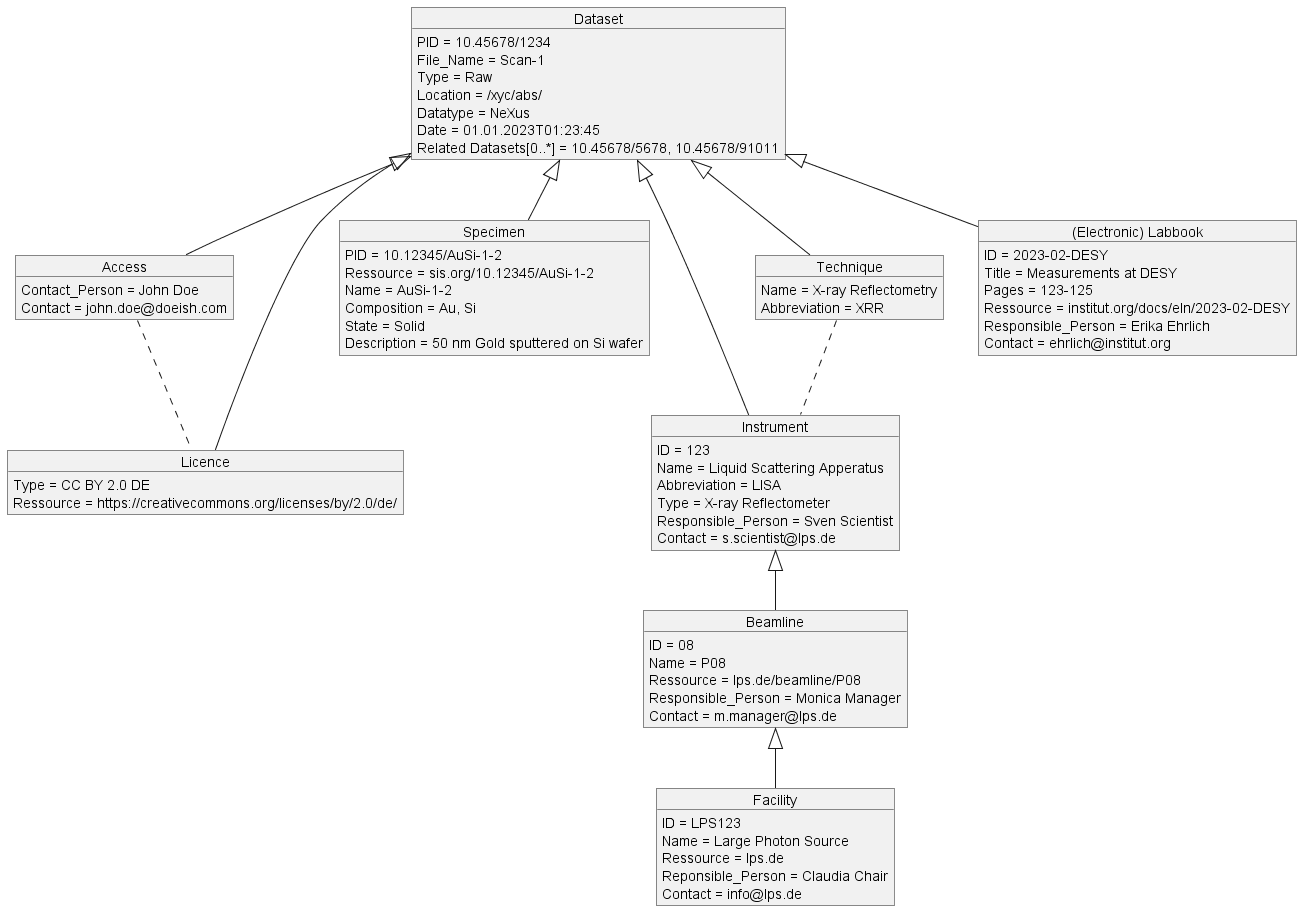

The diagram above was rendered by PlantUML. Its source (embedded in the PNG):
@startUML
/'UML object diagram of a minimal metadata schema for 
datasets from the DAPHNE use case at P08/LISA concerning 
Reflectivity X-ray measurements'/

/'Minimal metadata schema'/
'---define objects---
object "Dataset" as dset1
object "Access" as acs1
object "Licence" as lic1

'---define object properties---
dset1 : PID = 10.45678/1234
dset1 : File_Name = Scan-1
dset1 : Type = Raw
dset1 : Location = /xyc/abs/
dset1 : Datatype = NeXus
acs1 : Contact_Person = John Doe
acs1 : Contact = john.doe@doeish.com
lic1 : Type = CC BY 2.0 DE
lic1 : Ressource = https://creativecommons.org/licenses/by/2.0/de/

'---define relationships between objects---
dset1 <|-- acs1
dset1 <|-- lic1
acs1 .. lic1


/'Minimal PLUS metadata schema'/
'---define objects---
object "Specimen" as samp1

'---define object properties---
samp1 : PID = 10.12345/AuSi-1-2
samp1 : Ressource = sis.org/10.12345/AuSi-1-2
samp1 : Name = AuSi-1-2

'---define relationships between objects---
dset1 <|-- samp1


/'Richer metadata schema'/
'---define objects---
object "Instrument" as inst1
object "Beamline" as bl1
object "Facility" as fac1
object "Technique" as tec1
object "(Electronic) Labbook" as eln1

'---define object properties---
dset1 : Date = 01.01.2023T01:23:45
dset1 : Related Datasets[0..*] = 10.45678/5678, 10.45678/91011
samp1 : Composition = Au, Si
samp1 : State = Solid
samp1 : Description = 50 nm Gold sputtered on Si wafer
eln1 : ID = 2023-02-DESY
eln1 : Title = Measurements at DESY
eln1 : Pages = 123-125
eln1 : Ressource = institut.org/docs/eln/2023-02-DESY
eln1 : Responsible_Person = Erika Ehrlich
eln1 : Contact = ehrlich@institut.org
tec1 : Name = X-ray Reflectometry
tec1 : Abbreviation = XRR
inst1 : ID = 123
inst1 : Name = Liquid Scattering Apperatus
inst1 : Abbreviation = LISA
inst1 : Type = X-ray Reflectometer 
inst1 : Responsible_Person = Sven Scientist
inst1 : Contact = s.scientist@lps.de
bl1 : ID = 08
bl1 : Name = P08
bl1 : Ressource = lps.de/beamline/P08
bl1 : Responsible_Person = Monica Manager
bl1 : Contact = m.manager@lps.de
fac1 : ID = LPS123
fac1 : Name = Large Photon Source 
fac1 : Ressource = lps.de
fac1 : Reponsible_Person = Claudia Chair
fac1 : Contact = info@lps.de


'---define relationships between objects---
dset1 <|-- inst1
dset1 <|-- eln1
dset1 <|-- tec1
bl1 <|-- fac1
inst1 <|-- bl1 
tec1 .. inst1


'---More Ideas---
'object "Measurement" as meas1

@endUML